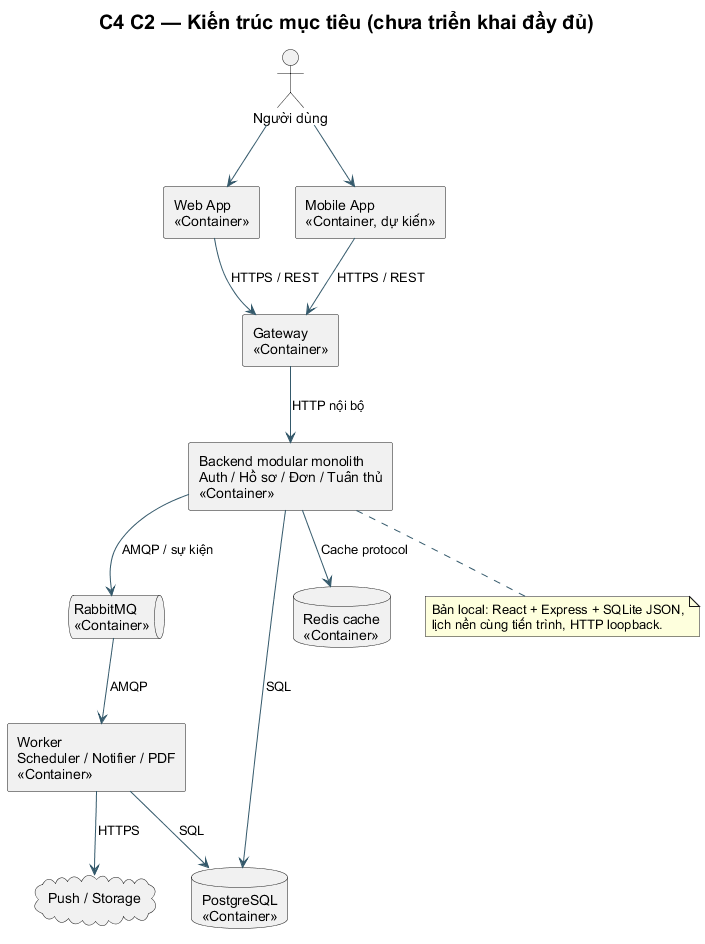

The diagram above was rendered by PlantUML. Its source (embedded in the PNG):
@startuml
skinparam defaultFontName Arial
skinparam shadowing false
skinparam backgroundColor white
skinparam ArrowColor #34596B
skinparam titleFontSize 20
title C4 C2 — Kiến trúc mục tiêu (chưa triển khai đầy đủ)
top to bottom direction
actor "Người dùng" as user
rectangle "Web App\n<<Container>>" as web
rectangle "Mobile App\n<<Container, dự kiến>>" as mobile
rectangle "Gateway\n<<Container>>" as gw
rectangle "Backend modular monolith\nAuth / Hồ sơ / Đơn / Tuân thủ\n<<Container>>" as api
queue "RabbitMQ\n<<Container>>" as mq
rectangle "Worker\nScheduler / Notifier / PDF\n<<Container>>" as worker
database "PostgreSQL\n<<Container>>" as db
database "Redis cache\n<<Container>>" as cache
cloud "Push / Storage" as external
user --> web
user --> mobile
web --> gw : HTTPS / REST
mobile --> gw : HTTPS / REST
gw --> api : HTTP nội bộ
api --> db : SQL
api --> cache : Cache protocol
api --> mq : AMQP / sự kiện
mq --> worker : AMQP
worker --> db : SQL
worker --> external : HTTPS
note bottom of api
Bản local: React + Express + SQLite JSON,
lịch nền cùng tiến trình, HTTP loopback.
end note
@enduml